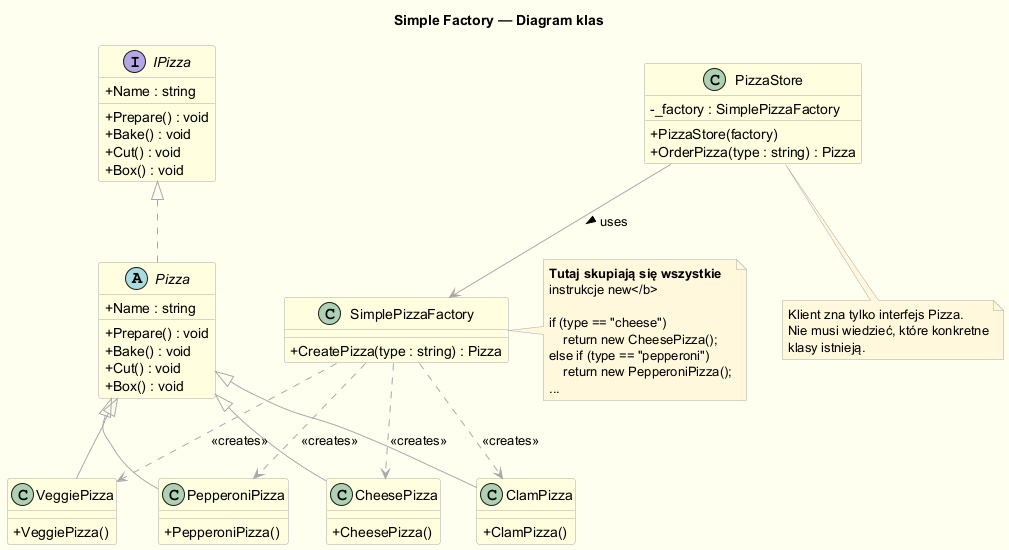

The diagram above was rendered by PlantUML. Its source (embedded in the PNG):
@startuml simple_factory_class
skinparam classAttributeIconSize 0
skinparam backgroundColor #FFFFF0
skinparam shadowing false
skinparam class {
    BackgroundColor LightYellow
    BorderColor DarkGray
    ArrowColor DarkGray
}
skinparam interface {
    BackgroundColor #E0F0FF
    BorderColor #3060A0
}
skinparam note {
    BackgroundColor #FFF8DC
    BorderColor DarkGray
}

title <b>Simple Factory — Diagram klas</b>

interface IPizza {
    + Name : string
    + Prepare() : void
    + Bake() : void
    + Cut() : void
    + Box() : void
}

abstract class Pizza implements IPizza {
    + Name : string
    + Prepare() : void
    + Bake() : void
    + Cut() : void
    + Box() : void
}

class CheesePizza extends Pizza {
    + CheesePizza()
}
class PepperoniPizza extends Pizza {
    + PepperoniPizza()
}
class VeggiePizza extends Pizza {
    + VeggiePizza()
}
class ClamPizza extends Pizza {
    + ClamPizza()
}

class SimplePizzaFactory {
    + CreatePizza(type : string) : Pizza
}

class PizzaStore {
    - _factory : SimplePizzaFactory
    + PizzaStore(factory)
    + OrderPizza(type : string) : Pizza
}

PizzaStore --> SimplePizzaFactory : uses >
SimplePizzaFactory ..> CheesePizza   : <<creates>>
SimplePizzaFactory ..> PepperoniPizza : <<creates>>
SimplePizzaFactory ..> VeggiePizza   : <<creates>>
SimplePizzaFactory ..> ClamPizza     : <<creates>>

note right of SimplePizzaFactory
  <b>Tutaj skupiają się wszystkie
  instrukcje new</b>
  
  if (type == "cheese")
      return new CheesePizza();
  else if (type == "pepperoni")
      return new PepperoniPizza();
  ...
end note

note bottom of PizzaStore
  Klient zna tylko interfejs Pizza.
  Nie musi wiedzieć, które konkretne
  klasy istnieją.
end note

@enduml